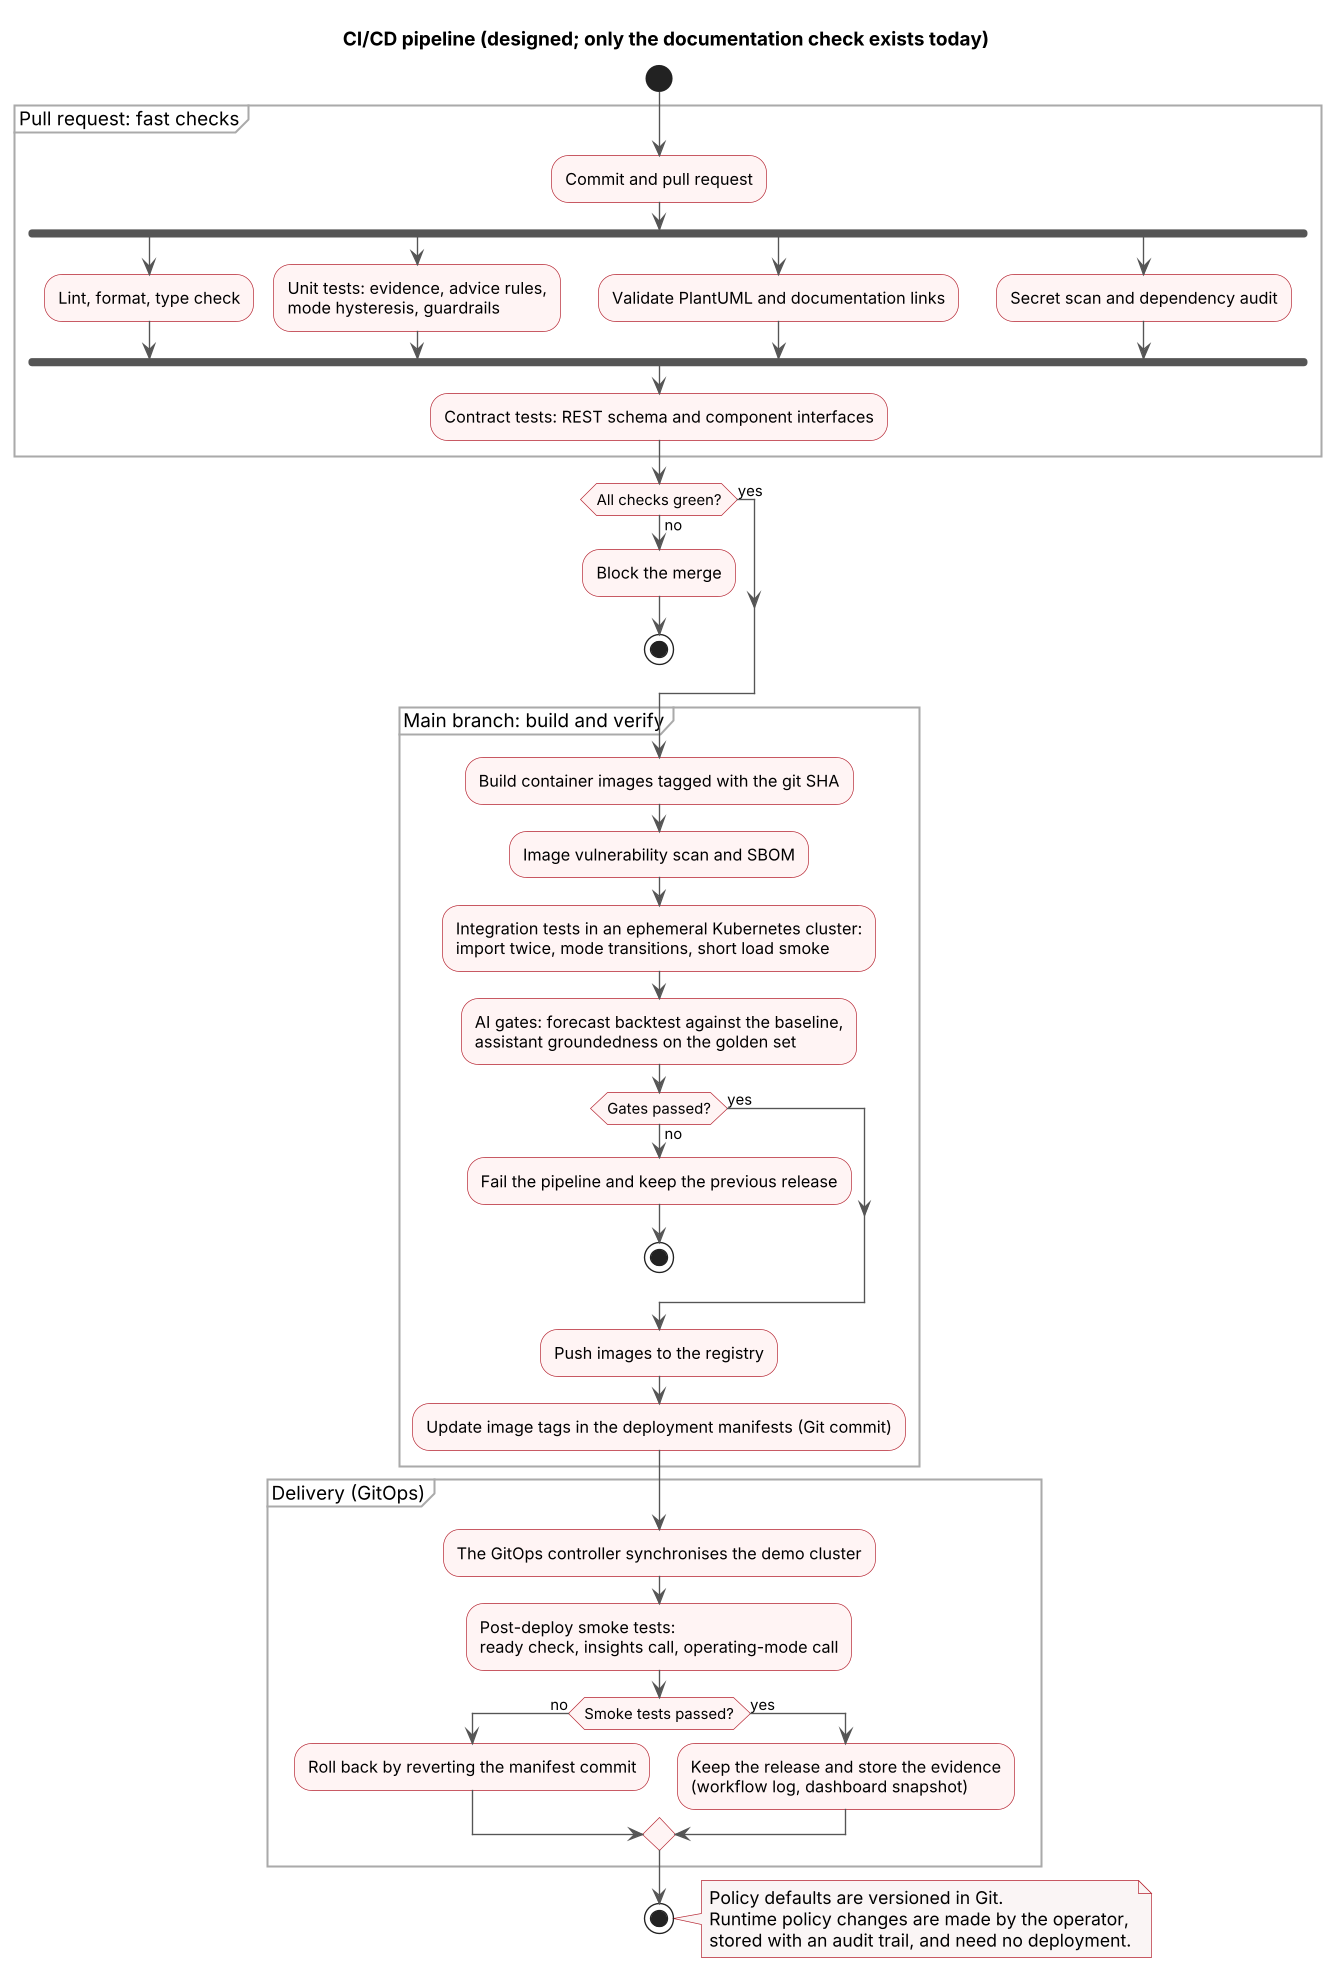

The diagram above was rendered by PlantUML. Its source (embedded in the PNG):
@startuml
title CI/CD pipeline (designed; only the documentation check exists today)
skinparam shadowing false
skinparam backgroundColor white
skinparam dpi 130
skinparam ActivityBackgroundColor #FFF4F4
skinparam ActivityBorderColor #B52330
skinparam ArrowColor #555555
skinparam ActivityDiamondBackgroundColor #FFF4F4
skinparam ActivityDiamondBorderColor #B52330
skinparam PartitionBorderColor #AAAAAA
skinparam NoteBackgroundColor #FAF5F5
skinparam NoteBorderColor #B52330

start
partition "Pull request: fast checks" {
  :Commit and pull request;
  fork
    :Lint, format, type check;
  fork again
    :Unit tests: evidence, advice rules,\nmode hysteresis, guardrails;
  fork again
    :Validate PlantUML and documentation links;
  fork again
    :Secret scan and dependency audit;
  end fork
  :Contract tests: REST schema and component interfaces;
}
if (All checks green?) then (no)
  :Block the merge;
  stop
else (yes)
endif
partition "Main branch: build and verify" {
  :Build container images tagged with the git SHA;
  :Image vulnerability scan and SBOM;
  :Integration tests in an ephemeral Kubernetes cluster:\nimport twice, mode transitions, short load smoke;
  :AI gates: forecast backtest against the baseline,\nassistant groundedness on the golden set;
  if (Gates passed?) then (no)
    :Fail the pipeline and keep the previous release;
    stop
  else (yes)
  endif
  :Push images to the registry;
  :Update image tags in the deployment manifests (Git commit);
}
partition "Delivery (GitOps)" {
  :The GitOps controller synchronises the demo cluster;
  :Post-deploy smoke tests:\nready check, insights call, operating-mode call;
  if (Smoke tests passed?) then (no)
    :Roll back by reverting the manifest commit;
  else (yes)
    :Keep the release and store the evidence\n(workflow log, dashboard snapshot);
  endif
}
stop
note right
  Policy defaults are versioned in Git.
  Runtime policy changes are made by the operator,
  stored with an audit trail, and need no deployment.
end note
@enduml